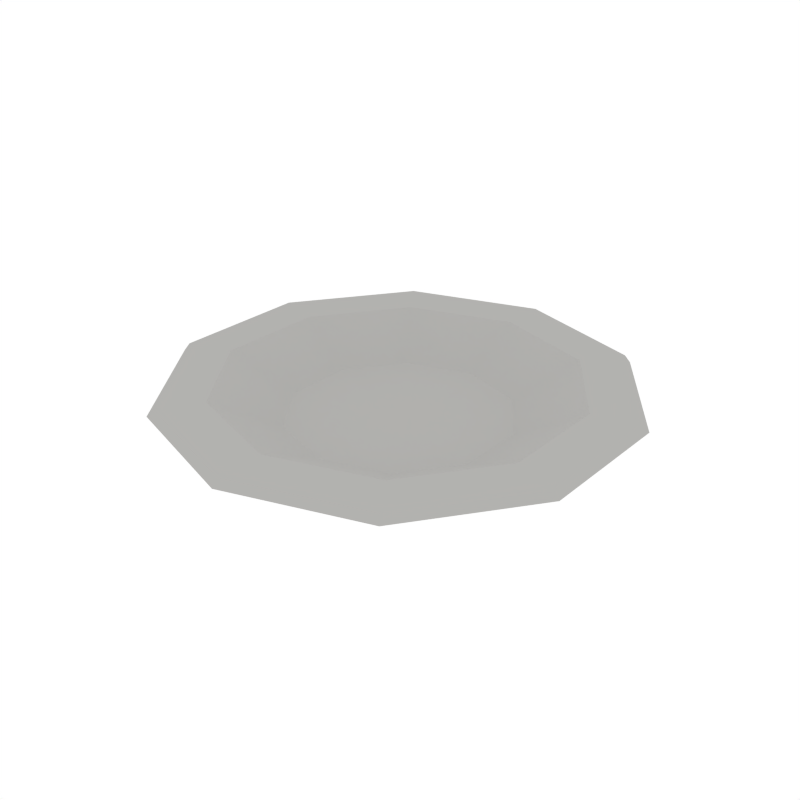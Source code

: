 # Source: Plate_3.blend  (saved by Blender 2.79.0; exported with 4.5.12 LTS)
import bpy
from mathutils import Matrix  # noqa: F401  (used for matrix-valued properties, if any)

bpy.ops.wm.read_factory_settings(use_empty=True)
scene = bpy.context.scene
scene.name = 'Scene'

# ---- collections
col_collection_1 = bpy.data.collections.new('Collection 1'); scene.collection.children.link(col_collection_1)

# ---- materials (node trees are filled in below, after node groups)
mat_white = bpy.data.materials.new('White')
mat_white.alpha_threshold = 0.0
mat_white.diffuse_color = (0.448, 0.4433, 0.4294, 1.0)
mat_white.roughness = 0.5

# ---- node groups
ng_auto_smooth = bpy.data.node_groups.new('Auto Smooth', 'GeometryNodeTree')
_s = ng_auto_smooth.interface.new_socket(name='Geometry', in_out='OUTPUT', socket_type='NodeSocketGeometry')
_s = ng_auto_smooth.interface.new_socket(name='Geometry', in_out='INPUT', socket_type='NodeSocketGeometry')
_s = ng_auto_smooth.interface.new_socket(name='Angle', in_out='INPUT', socket_type='NodeSocketFloat')
_s.subtype = 'ANGLE'
_s.min_value = 0.0
_s.max_value = 3.142
ng_auto_smooth.is_modifier = True
_N = ng_auto_smooth.nodes; _L = ng_auto_smooth.links
n0 = _N.new('NodeGroupOutput'); n0.name = 'Group Output'; n0.location = (480, -100)
n1 = _N.new('NodeGroupInput'); n1.name = 'Group Input'; n1.location = (-420, -300)
n2 = _N.new('NodeGroupInput'); n2.name = 'Group Input.001'; n2.location = (-60, -100)
n3 = _N.new('GeometryNodeSetShadeSmooth'); n3.name = 'Set Shade Smooth'; n3.location = (120, -100)
n3.domain = 'EDGE'
n4 = _N.new('GeometryNodeSetShadeSmooth'); n4.name = 'Set Shade Smooth.001'; n4.location = (300, -100)
n5 = _N.new('GeometryNodeInputMeshEdgeAngle'); n5.name = 'Edge Angle'; n5.location = (-420, -220)
n6 = _N.new('GeometryNodeInputEdgeSmooth'); n6.name = 'Is Edge Smooth'; n6.location = (-60, -160)
n7 = _N.new('GeometryNodeInputShadeSmooth'); n7.name = 'Is Face Smooth'; n7.location = (-240, -340)
n8 = _N.new('FunctionNodeBooleanMath'); n8.name = 'Boolean Math'; n8.location = (-60, -220)
n9 = _N.new('FunctionNodeCompare'); n9.name = 'Compare'; n9.location = (-240, -180)
n9.operation = 'LESS_EQUAL'
_L.new(n5.outputs[0], n9.inputs[0])
_L.new(n4.outputs[0], n0.inputs[0])
_L.new(n1.outputs[1], n9.inputs[1])
_L.new(n9.outputs[0], n8.inputs[0])
_L.new(n7.outputs[0], n8.inputs[1])
_L.new(n2.outputs[0], n3.inputs[0])
_L.new(n6.outputs[0], n3.inputs[1])
_L.new(n3.outputs[0], n4.inputs[0])
_L.new(n8.outputs[0], n3.inputs[2])
n0.is_active_output = True

# ---- material node trees

# ---- world
world_world = bpy.data.worlds.new('World'); scene.world = world_world
world_world.color = (1.0, 1.0, 1.0)
world_world.use_sun_shadow = False
world_world.sun_shadow_jitter_overblur = 0.0
world_world.cycles.sampling_method = 'NONE'
world_world.cycles.sample_map_resolution = 256

# ---- meshes
me_cylinder_037 = bpy.data.meshes.new('Cylinder.037')
me_cylinder_037.from_pydata([(0.05548, 0.07636, 0.005675), (-8.168e-07, 0.09439, 0.005675), (0.08977, 0.02917, 0.005675), (0.08977, -0.02917, 0.005675), (0.05548, -0.07637, 0.005675), (-8.25e-07, -0.09439, 0.005675), (-0.05548, -0.07637, 0.005675), (-0.08977, -0.02917, 0.005675), (-0.08977, 0.02917, 0.005675), (-0.05548, 0.07636, 0.005675), (-8.232e-07, 0.06584, 4.807e-08), (-8.199e-07, 0.161, 0.0137), (-8.215e-07, 0.1126, 0.004558), (0.09463, 0.1302, 0.0137), (0.0387, 0.05327, 4.807e-08), (0.06617, 0.09107, 0.004558), (0.1531, 0.04975, 0.0137), (0.06262, 0.02035, 4.807e-08), (0.1071, 0.03478, 0.004558), (0.1531, -0.04975, 0.0137), (0.06262, -0.02035, 4.807e-08), (0.1071, -0.03479, 0.004558), (0.09463, -0.1303, 0.0137), (0.0387, -0.05327, 4.807e-08), (0.06617, -0.09107, 0.004558), (-8.34e-07, -0.161, 0.0137), (-8.245e-07, -0.06584, 4.807e-08), (-8.296e-07, -0.1126, 0.004558), (-0.09463, -0.1303, 0.0137), (-0.0387, -0.05327, 4.807e-08), (-0.06617, -0.09107, 0.004558), (-0.1531, -0.04975, 0.0137), (-0.06262, -0.02035, 4.807e-08), (-0.1071, -0.03479, 0.004558), (-0.1531, 0.04975, 0.0137), (-0.06262, 0.02035, 4.807e-08), (-0.1071, 0.03478, 0.004558), (-0.09463, 0.1302, 0.0137), (-0.0387, 0.05327, 4.807e-08), (-0.06617, 0.09107, 0.004558), (-8.203e-07, 0.1964, 0.0279), (-8.201e-07, 0.1913, 0.03469), (0.1124, 0.1548, 0.03469), (0.1154, 0.1589, 0.0279), (0.1819, 0.05911, 0.03469), (0.1868, 0.06069, 0.0279), (0.1819, -0.05912, 0.03469), (0.1868, -0.0607, 0.0279), (0.1124, -0.1548, 0.03469), (0.1154, -0.1589, 0.0279), (-8.368e-07, -0.1913, 0.03469), (-8.375e-07, -0.1964, 0.0279), (-0.1124, -0.1548, 0.03469), (-0.1154, -0.1589, 0.0279), (-0.1819, -0.05912, 0.03469), (-0.1868, -0.0607, 0.0279), (-0.1819, 0.05911, 0.03469), (-0.1868, 0.06069, 0.0279), (-0.1124, 0.1548, 0.03469), (-0.1154, 0.1589, 0.0279), (0.0891, 0.1226, 0.03469), (-8.191e-07, 0.1516, 0.03469), (0.1442, 0.04684, 0.03469), (0.1442, -0.04684, 0.03469), (0.0891, -0.1226, 0.03469), (-8.323e-07, -0.1516, 0.03469), (-0.0891, -0.1226, 0.03469), (-0.1442, -0.04684, 0.03469), (-0.1442, 0.04684, 0.03469), (-0.0891, 0.1226, 0.03469)], [], [(50, 48, 64, 65), (50, 51, 49, 48), (66, 67, 54, 52), (67, 68, 56, 54), (68, 69, 58, 56), (69, 61, 41, 58), (60, 61, 1, 0), (65, 66, 52, 50), (63, 64, 48, 46), (13, 43, 45, 16), (64, 63, 3, 4), (62, 63, 46, 44), (34, 57, 59, 37), (31, 55, 57, 34), (28, 53, 55, 31), (25, 51, 53, 28), (19, 47, 49, 22), (37, 59, 40, 11), (16, 45, 47, 19), (0, 1, 9, 8, 7, 6, 5, 4, 3, 2), (63, 62, 2, 3), (68, 67, 7, 8), (62, 60, 0, 2), (69, 68, 8, 9), (66, 65, 5, 6), (61, 69, 9, 1), (67, 66, 6, 7), (11, 40, 43, 13), (11, 13, 15, 12), (12, 15, 14, 10), (13, 16, 18, 15), (15, 18, 17, 14), (16, 19, 21, 18), (18, 21, 20, 17), (19, 22, 24, 21), (21, 24, 23, 20), (22, 49, 51, 25), (22, 25, 27, 24), (25, 28, 30, 27), (27, 30, 29, 26), (28, 31, 33, 30), (30, 33, 32, 29), (31, 34, 36, 33), (33, 36, 35, 32), (34, 37, 39, 36), (36, 39, 38, 35), (37, 11, 12, 39), (39, 12, 10, 38), (10, 14, 17, 20, 23, 26, 29, 32, 35, 38), (43, 40, 41, 42), (45, 43, 42, 44), (47, 45, 44, 46), (49, 47, 46, 48), (53, 51, 50, 52), (55, 53, 52, 54), (57, 55, 54, 56), (59, 57, 56, 58), (40, 59, 58, 41), (60, 62, 44, 42), (24, 27, 26, 23), (4, 5, 65, 64), (42, 41, 61, 60)])
me_cylinder_037.polygons.foreach_set('use_smooth', [True] * 62)
me_cylinder_037.materials.append(mat_white)
me_cylinder_037.use_remesh_preserve_volume = False
me_cylinder_037.use_remesh_preserve_attributes = False
me_cylinder_037.use_mirror_vertex_groups = False
me_cylinder_037.update()

# ---- objects
ob_plate_3 = bpy.data.objects.new('Plate_3', me_cylinder_037)

# ---- transforms, parenting, visibility, modifiers, constraints
ob_plate_3.location = (0.0, 0.0, 0.0)
ob_plate_3.lineart.crease_threshold = 0.0
_m = ob_plate_3.modifiers.new('Auto Smooth', 'NODES')
_m.node_group = ng_auto_smooth
_gi = [s.identifier for s in ng_auto_smooth.interface.items_tree if s.item_type == 'SOCKET' and s.in_out == 'INPUT']
_m[_gi[1]] = 0.4747  # Angle

# ---- collection membership
col_collection_1.objects.link(ob_plate_3)

# ---- scene / render settings (as saved in the file)
scene.frame_start = 1; scene.frame_end = 250; scene.frame_set(0)
scene.render.engine = 'CYCLES'
scene.render.resolution_x = 1000
scene.render.resolution_y = 1000
scene.render.dither_intensity = 0.0
scene.cycles.samples = 200
scene.cycles.sampling_pattern = 'TABULATED_SOBOL'
scene.cycles.light_sampling_threshold = 0.0
scene.cycles.use_adaptive_sampling = False
scene.cycles.use_light_tree = False
scene.cycles.caustics_reflective = False
scene.cycles.caustics_refractive = False
scene.cycles.blur_glossy = 0.0
scene.cycles.max_bounces = 2
scene.cycles.pixel_filter_type = 'GAUSSIAN'
scene.cycles.sample_clamp_indirect = 0.0
scene.view_settings.view_transform = 'Standard'
bpy.context.view_layer.update()

# ---- added for rendering (the .blend has no active camera): camera
cam_auto = bpy.data.cameras.new('AutoCamera')
cam_auto.lens = 50.0
cam_auto.sensor_width = 36.0
cam_auto.clip_end = 1000.0
ob_auto_camera = bpy.data.objects.new('AutoCamera', cam_auto)
scene.collection.objects.link(ob_auto_camera)
ob_auto_camera.location = (0.502601, -0.603123, 0.419425)
ob_auto_camera.rotation_euler = (1.09748, -7.21219e-08, 0.694738)
scene.camera = ob_auto_camera
bpy.context.view_layer.update()
